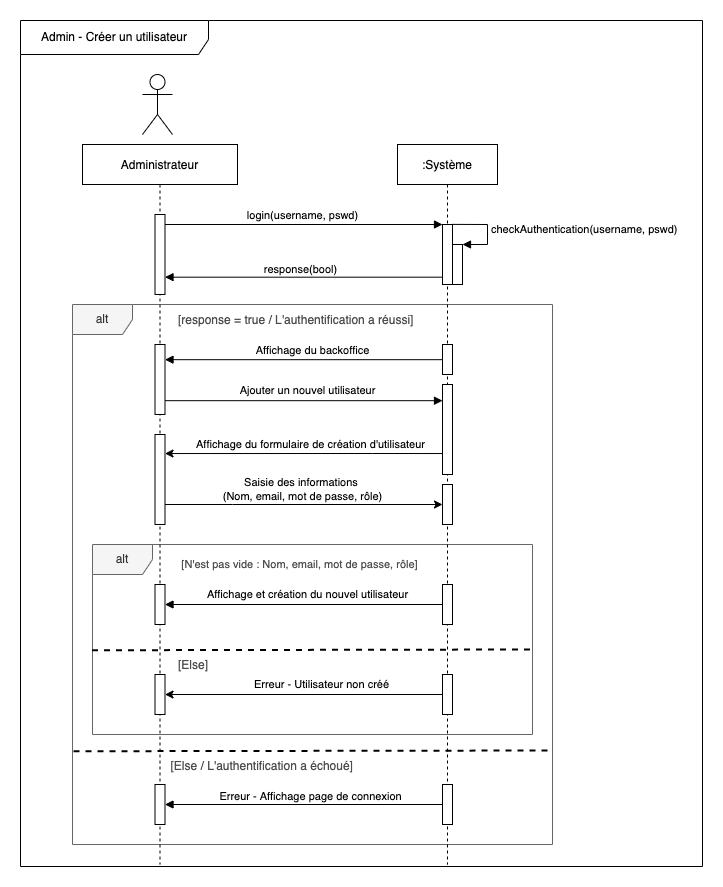

The diagram above was exported from draw.io. Its source (the exported page's mxGraphModel, read from the mxfile embedded in the PNG):
<mxGraphModel dx="1572" dy="2329" grid="0" gridSize="10" guides="1" tooltips="1" connect="1" arrows="1" fold="1" page="1" pageScale="1" pageWidth="827" pageHeight="1169" math="0" shadow="0">
  <root>
    <mxCell id="93o82F0HN-ZE2Iu5zhkj-0" />
    <mxCell id="93o82F0HN-ZE2Iu5zhkj-1" parent="93o82F0HN-ZE2Iu5zhkj-0" />
    <mxCell id="93o82F0HN-ZE2Iu5zhkj-2" value="alt" style="shape=umlFrame;whiteSpace=wrap;html=1;fillColor=#f5f5f5;fontColor=#333333;strokeColor=#666666;" parent="93o82F0HN-ZE2Iu5zhkj-1" vertex="1">
      <mxGeometry x="100" y="240" width="480" height="540" as="geometry" />
    </mxCell>
    <mxCell id="93o82F0HN-ZE2Iu5zhkj-3" value="alt" style="shape=umlFrame;whiteSpace=wrap;html=1;fillColor=#f5f5f5;fontColor=#333333;strokeColor=#666666;" parent="93o82F0HN-ZE2Iu5zhkj-1" vertex="1">
      <mxGeometry x="120" y="480" width="440" height="190" as="geometry" />
    </mxCell>
    <mxCell id="93o82F0HN-ZE2Iu5zhkj-4" value="Administrateur" style="shape=umlLifeline;perimeter=lifelinePerimeter;container=1;collapsible=0;recursiveResize=0;rounded=0;shadow=0;strokeWidth=1;size=40;perimeterSpacing=12;gradientColor=none;glass=0;sketch=0;" parent="93o82F0HN-ZE2Iu5zhkj-1" vertex="1">
      <mxGeometry x="110" y="80" width="155" height="720" as="geometry" />
    </mxCell>
    <mxCell id="93o82F0HN-ZE2Iu5zhkj-5" value="" style="points=[];perimeter=orthogonalPerimeter;rounded=0;shadow=0;strokeWidth=1;" parent="93o82F0HN-ZE2Iu5zhkj-4" vertex="1">
      <mxGeometry x="72.5" y="70" width="10" height="80" as="geometry" />
    </mxCell>
    <mxCell id="93o82F0HN-ZE2Iu5zhkj-6" value="" style="html=1;points=[];perimeter=orthogonalPerimeter;fontColor=#000000;" parent="93o82F0HN-ZE2Iu5zhkj-4" vertex="1">
      <mxGeometry x="72.5" y="640" width="10" height="40" as="geometry" />
    </mxCell>
    <mxCell id="93o82F0HN-ZE2Iu5zhkj-7" value="" style="html=1;points=[];perimeter=orthogonalPerimeter;fontColor=#000000;" parent="93o82F0HN-ZE2Iu5zhkj-4" vertex="1">
      <mxGeometry x="72.5" y="200" width="10" height="70" as="geometry" />
    </mxCell>
    <mxCell id="93o82F0HN-ZE2Iu5zhkj-8" value="[Else / L'authentification a échoué]" style="text;strokeColor=none;fillColor=none;align=left;verticalAlign=middle;spacingLeft=4;spacingRight=4;overflow=hidden;points=[[0,0.5],[1,0.5]];portConstraint=eastwest;rotatable=0;fontColor=#4D4D4D;" parent="93o82F0HN-ZE2Iu5zhkj-4" vertex="1">
      <mxGeometry x="82.5" y="606" width="257.5" height="30" as="geometry" />
    </mxCell>
    <mxCell id="93o82F0HN-ZE2Iu5zhkj-9" value="" style="points=[];perimeter=orthogonalPerimeter;rounded=0;shadow=0;strokeWidth=1;" parent="93o82F0HN-ZE2Iu5zhkj-4" vertex="1">
      <mxGeometry x="72.5" y="440" width="10" height="40" as="geometry" />
    </mxCell>
    <mxCell id="93o82F0HN-ZE2Iu5zhkj-10" value="" style="points=[];perimeter=orthogonalPerimeter;rounded=0;shadow=0;strokeWidth=1;" parent="93o82F0HN-ZE2Iu5zhkj-4" vertex="1">
      <mxGeometry x="72.5" y="530" width="10" height="40" as="geometry" />
    </mxCell>
    <mxCell id="93o82F0HN-ZE2Iu5zhkj-11" value="" style="endArrow=none;dashed=1;endFill=0;endSize=12;html=1;rounded=0;fontColor=#000000;strokeColor=default;strokeWidth=2;" parent="93o82F0HN-ZE2Iu5zhkj-4" edge="1">
      <mxGeometry width="160" relative="1" as="geometry">
        <mxPoint x="9.5" y="505.75" as="sourcePoint" />
        <mxPoint x="448.5" y="505" as="targetPoint" />
      </mxGeometry>
    </mxCell>
    <mxCell id="93o82F0HN-ZE2Iu5zhkj-12" value="" style="html=1;points=[];perimeter=orthogonalPerimeter;fontColor=#000000;" parent="93o82F0HN-ZE2Iu5zhkj-4" vertex="1">
      <mxGeometry x="72.5" y="290" width="10" height="90" as="geometry" />
    </mxCell>
    <mxCell id="93o82F0HN-ZE2Iu5zhkj-13" value=":Système" style="shape=umlLifeline;perimeter=lifelinePerimeter;container=1;collapsible=0;recursiveResize=0;rounded=0;shadow=0;strokeWidth=1;" parent="93o82F0HN-ZE2Iu5zhkj-1" vertex="1">
      <mxGeometry x="425" y="80" width="100" height="720" as="geometry" />
    </mxCell>
    <mxCell id="93o82F0HN-ZE2Iu5zhkj-14" value="" style="points=[];perimeter=orthogonalPerimeter;rounded=0;shadow=0;strokeWidth=1;" parent="93o82F0HN-ZE2Iu5zhkj-13" vertex="1">
      <mxGeometry x="45" y="80" width="10" height="60" as="geometry" />
    </mxCell>
    <mxCell id="93o82F0HN-ZE2Iu5zhkj-15" value="" style="html=1;points=[];perimeter=orthogonalPerimeter;" parent="93o82F0HN-ZE2Iu5zhkj-13" vertex="1">
      <mxGeometry x="55" y="100" width="10" height="40" as="geometry" />
    </mxCell>
    <mxCell id="93o82F0HN-ZE2Iu5zhkj-16" value="checkAuthentication(username, pswd)" style="edgeStyle=orthogonalEdgeStyle;html=1;align=left;spacingLeft=2;endArrow=block;rounded=0;entryX=1;entryY=0;exitX=0.973;exitY=-0.002;exitDx=0;exitDy=0;exitPerimeter=0;" parent="93o82F0HN-ZE2Iu5zhkj-13" source="93o82F0HN-ZE2Iu5zhkj-14" edge="1">
      <mxGeometry relative="1" as="geometry">
        <mxPoint x="60" y="80" as="sourcePoint" />
        <Array as="points">
          <mxPoint x="90" y="80" />
          <mxPoint x="90" y="100" />
        </Array>
        <mxPoint x="65.00000000000011" y="100" as="targetPoint" />
      </mxGeometry>
    </mxCell>
    <mxCell id="93o82F0HN-ZE2Iu5zhkj-17" value="" style="points=[];perimeter=orthogonalPerimeter;rounded=0;shadow=0;strokeWidth=1;" parent="93o82F0HN-ZE2Iu5zhkj-13" vertex="1">
      <mxGeometry x="45" y="200" width="10" height="30" as="geometry" />
    </mxCell>
    <mxCell id="93o82F0HN-ZE2Iu5zhkj-18" value="" style="points=[];perimeter=orthogonalPerimeter;rounded=0;shadow=0;strokeWidth=1;" parent="93o82F0HN-ZE2Iu5zhkj-13" vertex="1">
      <mxGeometry x="45" y="240" width="10" height="90" as="geometry" />
    </mxCell>
    <mxCell id="93o82F0HN-ZE2Iu5zhkj-19" value="" style="points=[];perimeter=orthogonalPerimeter;rounded=0;shadow=0;strokeWidth=1;" parent="93o82F0HN-ZE2Iu5zhkj-13" vertex="1">
      <mxGeometry x="45" y="440" width="10" height="40" as="geometry" />
    </mxCell>
    <mxCell id="93o82F0HN-ZE2Iu5zhkj-20" value="" style="points=[];perimeter=orthogonalPerimeter;rounded=0;shadow=0;strokeWidth=1;" parent="93o82F0HN-ZE2Iu5zhkj-13" vertex="1">
      <mxGeometry x="45" y="530" width="10" height="40" as="geometry" />
    </mxCell>
    <mxCell id="93o82F0HN-ZE2Iu5zhkj-21" value="" style="html=1;points=[];perimeter=orthogonalPerimeter;fontColor=#000000;" parent="93o82F0HN-ZE2Iu5zhkj-13" vertex="1">
      <mxGeometry x="45" y="640" width="10" height="40" as="geometry" />
    </mxCell>
    <mxCell id="93o82F0HN-ZE2Iu5zhkj-22" value="" style="points=[];perimeter=orthogonalPerimeter;rounded=0;shadow=0;strokeWidth=1;" parent="93o82F0HN-ZE2Iu5zhkj-13" vertex="1">
      <mxGeometry x="45" y="340" width="10" height="40" as="geometry" />
    </mxCell>
    <mxCell id="93o82F0HN-ZE2Iu5zhkj-23" value="login(username, pswd)" style="verticalAlign=bottom;endArrow=block;entryX=0;entryY=0;shadow=0;strokeWidth=1;" parent="93o82F0HN-ZE2Iu5zhkj-1" source="93o82F0HN-ZE2Iu5zhkj-5" target="93o82F0HN-ZE2Iu5zhkj-14" edge="1">
      <mxGeometry relative="1" as="geometry">
        <mxPoint x="275" y="160" as="sourcePoint" />
      </mxGeometry>
    </mxCell>
    <mxCell id="93o82F0HN-ZE2Iu5zhkj-24" value="" style="shape=umlActor;verticalLabelPosition=bottom;verticalAlign=top;html=1;outlineConnect=0;" parent="93o82F0HN-ZE2Iu5zhkj-1" vertex="1">
      <mxGeometry x="170" y="10" width="30" height="60" as="geometry" />
    </mxCell>
    <mxCell id="93o82F0HN-ZE2Iu5zhkj-25" value="" style="rounded=0;orthogonalLoop=1;jettySize=auto;html=1;startArrow=none;startFill=0;endArrow=block;endFill=1;exitX=-0.033;exitY=0.978;exitDx=0;exitDy=0;exitPerimeter=0;" parent="93o82F0HN-ZE2Iu5zhkj-1" edge="1">
      <mxGeometry relative="1" as="geometry">
        <mxPoint x="192.5" y="212.67999999999995" as="targetPoint" />
        <mxPoint x="469.6700000000001" y="212.67999999999995" as="sourcePoint" />
      </mxGeometry>
    </mxCell>
    <mxCell id="93o82F0HN-ZE2Iu5zhkj-26" value="response(bool)" style="edgeLabel;html=1;align=center;verticalAlign=middle;resizable=0;points=[];" parent="93o82F0HN-ZE2Iu5zhkj-25" vertex="1" connectable="0">
      <mxGeometry x="0.0846" relative="1" as="geometry">
        <mxPoint x="7" y="-9" as="offset" />
      </mxGeometry>
    </mxCell>
    <mxCell id="93o82F0HN-ZE2Iu5zhkj-27" value="[response = true / L'authentification a réussi]" style="text;align=left;verticalAlign=middle;spacingLeft=4;spacingRight=4;overflow=hidden;points=[[0,0.5],[1,0.5]];portConstraint=eastwest;rotatable=0;fontColor=#4D4D4D;" parent="93o82F0HN-ZE2Iu5zhkj-1" vertex="1">
      <mxGeometry x="200" y="240" width="270" height="30" as="geometry" />
    </mxCell>
    <mxCell id="93o82F0HN-ZE2Iu5zhkj-28" value="" style="endArrow=none;startArrow=block;endFill=0;startFill=1;html=1;rounded=0;entryX=0.025;entryY=0.506;entryDx=0;entryDy=0;entryPerimeter=0;" parent="93o82F0HN-ZE2Iu5zhkj-1" source="93o82F0HN-ZE2Iu5zhkj-7" target="93o82F0HN-ZE2Iu5zhkj-17" edge="1">
      <mxGeometry width="160" relative="1" as="geometry">
        <mxPoint x="210" y="290" as="sourcePoint" />
        <mxPoint x="380" y="290" as="targetPoint" />
      </mxGeometry>
    </mxCell>
    <mxCell id="93o82F0HN-ZE2Iu5zhkj-29" value="Affichage du backoffice" style="edgeLabel;html=1;align=center;verticalAlign=middle;resizable=0;points=[];" parent="93o82F0HN-ZE2Iu5zhkj-28" vertex="1" connectable="0">
      <mxGeometry x="0.0714" y="2" relative="1" as="geometry">
        <mxPoint x="-2" y="-8" as="offset" />
      </mxGeometry>
    </mxCell>
    <mxCell id="93o82F0HN-ZE2Iu5zhkj-30" value="" style="rounded=0;orthogonalLoop=1;jettySize=auto;html=1;fontColor=#4D4D4D;startArrow=none;startFill=0;endArrow=block;endFill=1;entryX=0;entryY=0.003;entryDx=0;entryDy=0;entryPerimeter=0;" parent="93o82F0HN-ZE2Iu5zhkj-1" source="93o82F0HN-ZE2Iu5zhkj-7" edge="1">
      <mxGeometry relative="1" as="geometry">
        <mxPoint x="200" y="336" as="sourcePoint" />
        <mxPoint x="470" y="336.183" as="targetPoint" />
      </mxGeometry>
    </mxCell>
    <mxCell id="93o82F0HN-ZE2Iu5zhkj-31" value="Ajouter un nouvel utilisateur" style="edgeLabel;html=1;align=center;verticalAlign=middle;resizable=0;points=[];fontColor=#000000;" parent="93o82F0HN-ZE2Iu5zhkj-30" vertex="1" connectable="0">
      <mxGeometry x="-0.0997" y="1" relative="1" as="geometry">
        <mxPoint x="17" y="-10" as="offset" />
      </mxGeometry>
    </mxCell>
    <mxCell id="93o82F0HN-ZE2Iu5zhkj-32" value="" style="edgeStyle=none;rounded=0;orthogonalLoop=1;jettySize=auto;html=1;fontColor=#000000;startArrow=block;startFill=1;endArrow=none;endFill=0;" parent="93o82F0HN-ZE2Iu5zhkj-1" source="93o82F0HN-ZE2Iu5zhkj-9" target="93o82F0HN-ZE2Iu5zhkj-19" edge="1">
      <mxGeometry relative="1" as="geometry">
        <mxPoint x="200.17000000000007" y="560.002" as="sourcePoint" />
        <mxPoint x="470.0000000000002" y="560.002" as="targetPoint" />
      </mxGeometry>
    </mxCell>
    <mxCell id="93o82F0HN-ZE2Iu5zhkj-33" value="Affichage et création du nouvel utilisateur" style="edgeLabel;html=1;align=center;verticalAlign=middle;resizable=0;points=[];fontColor=#000000;" parent="93o82F0HN-ZE2Iu5zhkj-32" vertex="1" connectable="0">
      <mxGeometry x="0.1947" relative="1" as="geometry">
        <mxPoint x="-25" y="-11" as="offset" />
      </mxGeometry>
    </mxCell>
    <mxCell id="93o82F0HN-ZE2Iu5zhkj-34" value="[N'est pas vide : Nom, email, mot de passe, rôle]" style="text;align=center;verticalAlign=middle;spacingLeft=4;spacingRight=4;overflow=hidden;points=[[0,0.5],[1,0.5]];portConstraint=eastwest;rotatable=0;fontColor=#4D4D4D;fontSize=11;" parent="93o82F0HN-ZE2Iu5zhkj-1" vertex="1">
      <mxGeometry x="188" y="484" width="279" height="30" as="geometry" />
    </mxCell>
    <mxCell id="93o82F0HN-ZE2Iu5zhkj-35" value="[Else]" style="text;align=left;verticalAlign=middle;spacingLeft=4;spacingRight=4;overflow=hidden;points=[[0,0.5],[1,0.5]];portConstraint=eastwest;rotatable=0;fontColor=#4D4D4D;" parent="93o82F0HN-ZE2Iu5zhkj-1" vertex="1">
      <mxGeometry x="200" y="585" width="270" height="30" as="geometry" />
    </mxCell>
    <mxCell id="93o82F0HN-ZE2Iu5zhkj-36" style="edgeStyle=orthogonalEdgeStyle;rounded=0;orthogonalLoop=1;jettySize=auto;html=1;" parent="93o82F0HN-ZE2Iu5zhkj-1" source="93o82F0HN-ZE2Iu5zhkj-20" target="93o82F0HN-ZE2Iu5zhkj-10" edge="1">
      <mxGeometry relative="1" as="geometry" />
    </mxCell>
    <mxCell id="93o82F0HN-ZE2Iu5zhkj-37" value="Erreur - Utilisateur non créé" style="edgeLabel;html=1;align=center;verticalAlign=middle;resizable=0;points=[];" parent="93o82F0HN-ZE2Iu5zhkj-36" vertex="1" connectable="0">
      <mxGeometry x="-0.1154" relative="1" as="geometry">
        <mxPoint y="-11" as="offset" />
      </mxGeometry>
    </mxCell>
    <mxCell id="93o82F0HN-ZE2Iu5zhkj-38" value="" style="edgeStyle=none;rounded=0;orthogonalLoop=1;jettySize=auto;html=1;fontColor=#000000;startArrow=block;startFill=1;endArrow=none;endFill=0;" parent="93o82F0HN-ZE2Iu5zhkj-1" source="93o82F0HN-ZE2Iu5zhkj-6" target="93o82F0HN-ZE2Iu5zhkj-21" edge="1">
      <mxGeometry relative="1" as="geometry">
        <mxPoint x="200.44000000000005" y="699.7" as="sourcePoint" />
        <mxPoint x="469.5500000000002" y="699.7" as="targetPoint" />
      </mxGeometry>
    </mxCell>
    <mxCell id="93o82F0HN-ZE2Iu5zhkj-39" value="Erreur - Affichage page de connexion" style="edgeLabel;html=1;align=center;verticalAlign=middle;resizable=0;points=[];fontColor=#000000;" parent="93o82F0HN-ZE2Iu5zhkj-38" vertex="1" connectable="0">
      <mxGeometry x="-0.0363" y="-1" relative="1" as="geometry">
        <mxPoint x="10" y="-10" as="offset" />
      </mxGeometry>
    </mxCell>
    <mxCell id="93o82F0HN-ZE2Iu5zhkj-40" style="edgeStyle=orthogonalEdgeStyle;rounded=0;orthogonalLoop=1;jettySize=auto;html=1;" parent="93o82F0HN-ZE2Iu5zhkj-1" edge="1">
      <mxGeometry relative="1" as="geometry">
        <mxPoint x="470" y="389.027027027027" as="sourcePoint" />
        <mxPoint x="192.5" y="389.027027027027" as="targetPoint" />
        <Array as="points">
          <mxPoint x="400" y="389" />
          <mxPoint x="400" y="389" />
        </Array>
      </mxGeometry>
    </mxCell>
    <mxCell id="93o82F0HN-ZE2Iu5zhkj-41" value="Affichage du formulaire de création d'utilisateur" style="edgeLabel;html=1;align=center;verticalAlign=middle;resizable=0;points=[];" parent="93o82F0HN-ZE2Iu5zhkj-40" vertex="1" connectable="0">
      <mxGeometry x="-0.1037" y="-3" relative="1" as="geometry">
        <mxPoint x="-9" y="-7" as="offset" />
      </mxGeometry>
    </mxCell>
    <mxCell id="93o82F0HN-ZE2Iu5zhkj-42" style="edgeStyle=orthogonalEdgeStyle;rounded=0;orthogonalLoop=1;jettySize=auto;html=1;" parent="93o82F0HN-ZE2Iu5zhkj-1" source="93o82F0HN-ZE2Iu5zhkj-12" target="93o82F0HN-ZE2Iu5zhkj-22" edge="1">
      <mxGeometry relative="1" as="geometry">
        <Array as="points">
          <mxPoint x="260" y="440" />
          <mxPoint x="260" y="440" />
        </Array>
      </mxGeometry>
    </mxCell>
    <mxCell id="93o82F0HN-ZE2Iu5zhkj-43" value="Saisie des informations &lt;br style=&quot;font-size: 11px&quot;&gt;(Nom, email, mot de passe, rôle)" style="edgeLabel;html=1;align=center;verticalAlign=middle;resizable=0;points=[];fontSize=11;" parent="93o82F0HN-ZE2Iu5zhkj-42" vertex="1" connectable="0">
      <mxGeometry x="-0.0256" relative="1" as="geometry">
        <mxPoint y="-16" as="offset" />
      </mxGeometry>
    </mxCell>
    <mxCell id="93o82F0HN-ZE2Iu5zhkj-44" value="" style="endArrow=none;dashed=1;endFill=0;endSize=12;html=1;rounded=0;fontColor=#000000;entryX=0.999;entryY=0.796;entryDx=0;entryDy=0;entryPerimeter=0;strokeColor=default;strokeWidth=2;" parent="93o82F0HN-ZE2Iu5zhkj-1" edge="1">
      <mxGeometry width="160" relative="1" as="geometry">
        <mxPoint x="101" y="686.75" as="sourcePoint" />
        <mxPoint x="580.52" y="686" as="targetPoint" />
      </mxGeometry>
    </mxCell>
    <mxCell id="HRXiwePqi95KNCTRgWTF-0" value="Admin - Créer un utilisateur" style="shape=umlFrame;whiteSpace=wrap;html=1;width=188;height=34;" vertex="1" parent="93o82F0HN-ZE2Iu5zhkj-1">
      <mxGeometry x="48" y="-44" width="682" height="846" as="geometry" />
    </mxCell>
  </root>
</mxGraphModel>